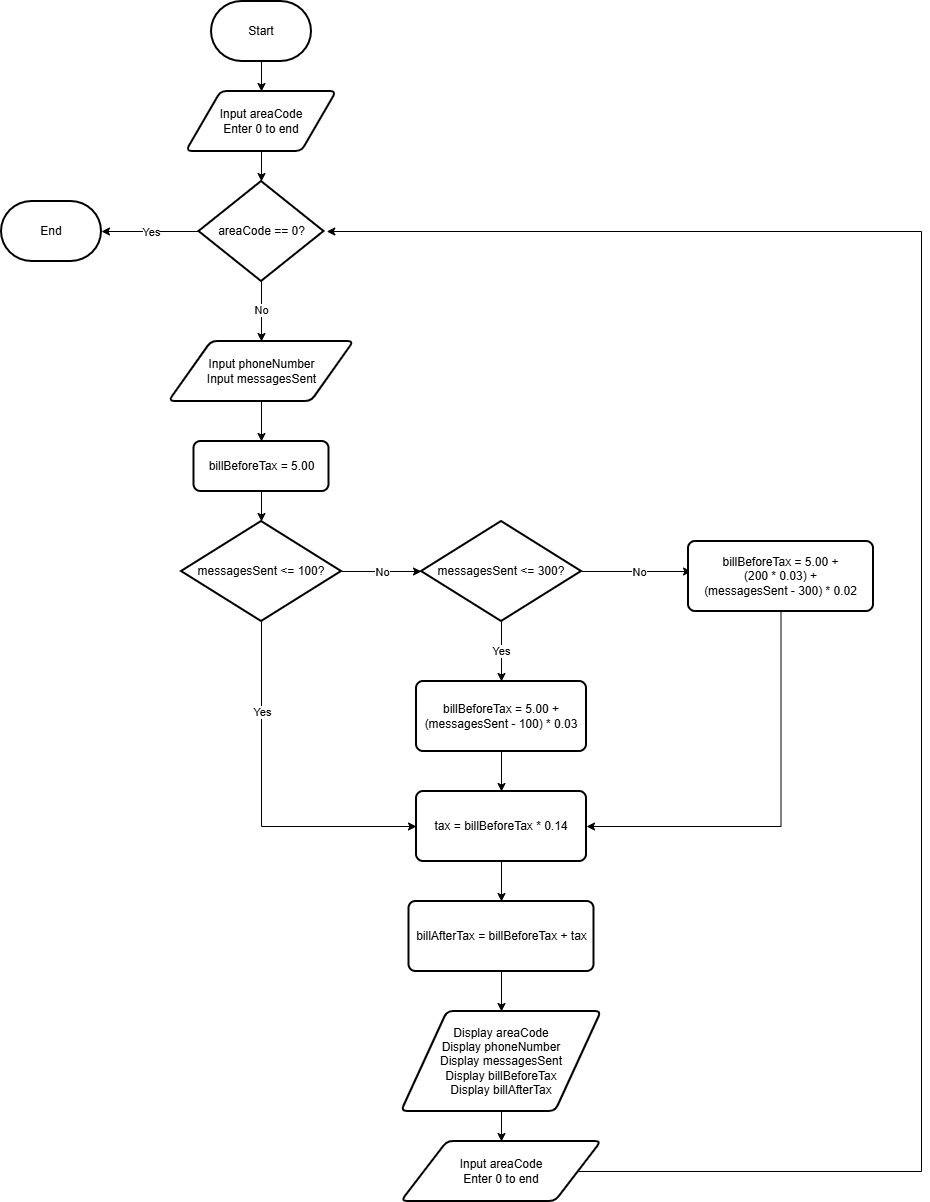

The diagram above was exported from draw.io. Its source (the exported page's mxGraphModel, read from the mxfile embedded in the PNG):
<mxGraphModel dx="1414" dy="777" grid="1" gridSize="10" guides="1" tooltips="1" connect="1" arrows="1" fold="1" page="1" pageScale="1" pageWidth="827" pageHeight="1169" math="0" shadow="0">
  <root>
    <mxCell id="0" />
    <mxCell id="1" parent="0" />
    <mxCell id="ZThTZ4x86K_qgIyuWaz_-3" edge="1" parent="1" source="ZThTZ4x86K_qgIyuWaz_-1" style="edgeStyle=orthogonalEdgeStyle;rounded=0;orthogonalLoop=1;jettySize=auto;html=1;exitX=0.5;exitY=1;exitDx=0;exitDy=0;exitPerimeter=0;" target="ZThTZ4x86K_qgIyuWaz_-2">
      <mxGeometry relative="1" as="geometry" />
    </mxCell>
    <mxCell id="ZThTZ4x86K_qgIyuWaz_-1" parent="1" style="strokeWidth=2;html=1;shape=mxgraph.flowchart.terminator;whiteSpace=wrap;" value="Start" vertex="1">
      <mxGeometry height="60" width="100" x="350" y="80" as="geometry" />
    </mxCell>
    <mxCell id="ZThTZ4x86K_qgIyuWaz_-5" edge="1" parent="1" source="ZThTZ4x86K_qgIyuWaz_-2" style="edgeStyle=orthogonalEdgeStyle;rounded=0;orthogonalLoop=1;jettySize=auto;html=1;exitX=0.5;exitY=1;exitDx=0;exitDy=0;entryX=0.5;entryY=0;entryDx=0;entryDy=0;entryPerimeter=0;" target="ZThTZ4x86K_qgIyuWaz_-4">
      <mxGeometry relative="1" as="geometry">
        <mxPoint x="400" y="250" as="targetPoint" />
      </mxGeometry>
    </mxCell>
    <mxCell id="ZThTZ4x86K_qgIyuWaz_-2" parent="1" style="shape=parallelogram;html=1;strokeWidth=2;perimeter=parallelogramPerimeter;whiteSpace=wrap;rounded=1;arcSize=12;size=0.23;" value="Input areaCode&lt;br/&gt;Enter 0 to end" vertex="1">
      <mxGeometry height="60" width="150" x="325" y="170" as="geometry" />
    </mxCell>
    <mxCell id="ZThTZ4x86K_qgIyuWaz_-6" edge="1" parent="1" source="ZThTZ4x86K_qgIyuWaz_-4" style="edgeStyle=orthogonalEdgeStyle;rounded=0;orthogonalLoop=1;jettySize=auto;html=1;exitX=0;exitY=0.5;exitDx=0;exitDy=0;exitPerimeter=0;">
      <mxGeometry relative="1" as="geometry">
        <mxPoint x="240" y="310" as="targetPoint" />
      </mxGeometry>
    </mxCell>
    <mxCell id="ZThTZ4x86K_qgIyuWaz_-7" connectable="0" parent="ZThTZ4x86K_qgIyuWaz_-6" style="edgeLabel;html=1;align=center;verticalAlign=middle;resizable=0;points=[];" value="Yes" vertex="1">
      <mxGeometry relative="1" x="-0.0051" y="-5" as="geometry">
        <mxPoint x="1" y="5" as="offset" />
      </mxGeometry>
    </mxCell>
    <mxCell id="ZThTZ4x86K_qgIyuWaz_-9" edge="1" parent="1" source="ZThTZ4x86K_qgIyuWaz_-4" style="edgeStyle=orthogonalEdgeStyle;rounded=0;orthogonalLoop=1;jettySize=auto;html=1;exitX=0.5;exitY=1;exitDx=0;exitDy=0;exitPerimeter=0;">
      <mxGeometry relative="1" as="geometry">
        <mxPoint x="400" y="420" as="targetPoint" />
      </mxGeometry>
    </mxCell>
    <mxCell id="ZThTZ4x86K_qgIyuWaz_-10" connectable="0" parent="ZThTZ4x86K_qgIyuWaz_-9" style="edgeLabel;html=1;align=center;verticalAlign=middle;resizable=0;points=[];" value="No" vertex="1">
      <mxGeometry relative="1" x="-0.0667" y="-1" as="geometry">
        <mxPoint as="offset" />
      </mxGeometry>
    </mxCell>
    <mxCell id="ZThTZ4x86K_qgIyuWaz_-4" parent="1" style="strokeWidth=2;html=1;shape=mxgraph.flowchart.decision;whiteSpace=wrap;" value="areaCode == 0?" vertex="1">
      <mxGeometry height="100" width="125" x="337.5" y="260" as="geometry" />
    </mxCell>
    <mxCell id="ZThTZ4x86K_qgIyuWaz_-8" parent="1" style="strokeWidth=2;html=1;shape=mxgraph.flowchart.terminator;whiteSpace=wrap;" value="End" vertex="1">
      <mxGeometry height="60" width="100" x="140" y="280" as="geometry" />
    </mxCell>
    <mxCell id="ZThTZ4x86K_qgIyuWaz_-13" edge="1" parent="1" source="ZThTZ4x86K_qgIyuWaz_-11" style="edgeStyle=orthogonalEdgeStyle;rounded=0;orthogonalLoop=1;jettySize=auto;html=1;exitX=0.5;exitY=1;exitDx=0;exitDy=0;entryX=0.5;entryY=0;entryDx=0;entryDy=0;" target="ZThTZ4x86K_qgIyuWaz_-12">
      <mxGeometry relative="1" as="geometry" />
    </mxCell>
    <mxCell id="ZThTZ4x86K_qgIyuWaz_-11" parent="1" style="shape=parallelogram;html=1;strokeWidth=2;perimeter=parallelogramPerimeter;whiteSpace=wrap;rounded=1;arcSize=12;size=0.23;" value="Input phoneNumber&lt;br/&gt;Input messagesSent" vertex="1">
      <mxGeometry height="60" width="185" x="307.5" y="420" as="geometry" />
    </mxCell>
    <mxCell id="ZThTZ4x86K_qgIyuWaz_-12" parent="1" style="rounded=1;whiteSpace=wrap;html=1;absoluteArcSize=1;arcSize=14;strokeWidth=2;" value="billBeforeTax = 5.00" vertex="1">
      <mxGeometry height="50" width="135" x="332.5" y="520" as="geometry" />
    </mxCell>
    <mxCell id="ZThTZ4x86K_qgIyuWaz_-16" edge="1" parent="1" source="ZThTZ4x86K_qgIyuWaz_-14" style="edgeStyle=orthogonalEdgeStyle;rounded=0;orthogonalLoop=1;jettySize=auto;html=1;exitX=1;exitY=0.5;exitDx=0;exitDy=0;exitPerimeter=0;">
      <mxGeometry relative="1" as="geometry">
        <mxPoint x="560" y="650" as="targetPoint" />
      </mxGeometry>
    </mxCell>
    <mxCell id="ZThTZ4x86K_qgIyuWaz_-17" connectable="0" parent="ZThTZ4x86K_qgIyuWaz_-16" style="edgeLabel;html=1;align=center;verticalAlign=middle;resizable=0;points=[];" value="No" vertex="1">
      <mxGeometry relative="1" as="geometry">
        <mxPoint as="offset" />
      </mxGeometry>
    </mxCell>
    <mxCell id="AtJSUxlPJl0Rfy3LfE5G-7" edge="1" parent="1" source="ZThTZ4x86K_qgIyuWaz_-14" style="edgeStyle=orthogonalEdgeStyle;rounded=0;orthogonalLoop=1;jettySize=auto;html=1;exitX=0.5;exitY=1;exitDx=0;exitDy=0;exitPerimeter=0;entryX=0;entryY=0.5;entryDx=0;entryDy=0;" target="AtJSUxlPJl0Rfy3LfE5G-1">
      <mxGeometry relative="1" x="-0.6111" as="geometry">
        <mxPoint x="400" y="840" as="targetPoint" />
      </mxGeometry>
    </mxCell>
    <mxCell id="AtJSUxlPJl0Rfy3LfE5G-8" connectable="0" parent="AtJSUxlPJl0Rfy3LfE5G-7" style="edgeLabel;html=1;align=center;verticalAlign=middle;resizable=0;points=[];" value="Yes" vertex="1">
      <mxGeometry relative="1" x="-0.6167" y="-1" as="geometry">
        <mxPoint x="1" y="21" as="offset" />
      </mxGeometry>
    </mxCell>
    <mxCell id="ZThTZ4x86K_qgIyuWaz_-14" parent="1" style="strokeWidth=2;html=1;shape=mxgraph.flowchart.decision;whiteSpace=wrap;" value="messagesSent &amp;lt;= 100?" vertex="1">
      <mxGeometry height="100" width="160" x="320" y="600" as="geometry" />
    </mxCell>
    <mxCell id="ZThTZ4x86K_qgIyuWaz_-15" edge="1" parent="1" source="ZThTZ4x86K_qgIyuWaz_-12" style="edgeStyle=orthogonalEdgeStyle;rounded=0;orthogonalLoop=1;jettySize=auto;html=1;exitX=0.5;exitY=1;exitDx=0;exitDy=0;entryX=0.5;entryY=0;entryDx=0;entryDy=0;entryPerimeter=0;" target="ZThTZ4x86K_qgIyuWaz_-14">
      <mxGeometry relative="1" as="geometry" />
    </mxCell>
    <mxCell id="ZThTZ4x86K_qgIyuWaz_-19" edge="1" parent="1" source="ZThTZ4x86K_qgIyuWaz_-18" style="edgeStyle=orthogonalEdgeStyle;rounded=0;orthogonalLoop=1;jettySize=auto;html=1;exitX=0.5;exitY=1;exitDx=0;exitDy=0;exitPerimeter=0;">
      <mxGeometry relative="1" as="geometry">
        <mxPoint x="640" y="760" as="targetPoint" />
      </mxGeometry>
    </mxCell>
    <mxCell id="ZThTZ4x86K_qgIyuWaz_-20" connectable="0" parent="ZThTZ4x86K_qgIyuWaz_-19" style="edgeLabel;html=1;align=center;verticalAlign=middle;resizable=0;points=[];" value="Yes" vertex="1">
      <mxGeometry relative="1" x="-0.0333" y="-1" as="geometry">
        <mxPoint as="offset" />
      </mxGeometry>
    </mxCell>
    <mxCell id="ZThTZ4x86K_qgIyuWaz_-22" edge="1" parent="1" source="ZThTZ4x86K_qgIyuWaz_-18" style="edgeStyle=orthogonalEdgeStyle;rounded=0;orthogonalLoop=1;jettySize=auto;html=1;exitX=1;exitY=0.5;exitDx=0;exitDy=0;exitPerimeter=0;">
      <mxGeometry relative="1" as="geometry">
        <mxPoint x="830" y="650" as="targetPoint" />
      </mxGeometry>
    </mxCell>
    <mxCell id="ZThTZ4x86K_qgIyuWaz_-23" connectable="0" parent="ZThTZ4x86K_qgIyuWaz_-22" style="edgeLabel;html=1;align=center;verticalAlign=middle;resizable=0;points=[];" value="No" vertex="1">
      <mxGeometry relative="1" x="0.0364" y="-2" as="geometry">
        <mxPoint y="-2" as="offset" />
      </mxGeometry>
    </mxCell>
    <mxCell id="ZThTZ4x86K_qgIyuWaz_-18" parent="1" style="strokeWidth=2;html=1;shape=mxgraph.flowchart.decision;whiteSpace=wrap;" value="messagesSent &amp;lt;= 300?" vertex="1">
      <mxGeometry height="100" width="160" x="560" y="600" as="geometry" />
    </mxCell>
    <mxCell id="AtJSUxlPJl0Rfy3LfE5G-2" edge="1" parent="1" source="ZThTZ4x86K_qgIyuWaz_-21" style="edgeStyle=orthogonalEdgeStyle;rounded=0;orthogonalLoop=1;jettySize=auto;html=1;exitX=0.5;exitY=1;exitDx=0;exitDy=0;entryX=0.5;entryY=0;entryDx=0;entryDy=0;" target="AtJSUxlPJl0Rfy3LfE5G-1">
      <mxGeometry relative="1" as="geometry" />
    </mxCell>
    <mxCell id="ZThTZ4x86K_qgIyuWaz_-21" parent="1" style="rounded=1;whiteSpace=wrap;html=1;absoluteArcSize=1;arcSize=14;strokeWidth=2;" value="billBeforeTax = 5.00 +&lt;br/&gt;(messagesSent - 100) * 0.03" vertex="1">
      <mxGeometry height="70" width="170" x="555" y="760" as="geometry" />
    </mxCell>
    <mxCell id="AtJSUxlPJl0Rfy3LfE5G-10" edge="1" parent="1" source="ZThTZ4x86K_qgIyuWaz_-24" style="edgeStyle=orthogonalEdgeStyle;rounded=0;orthogonalLoop=1;jettySize=auto;html=1;exitX=0.5;exitY=1;exitDx=0;exitDy=0;entryX=1;entryY=0.5;entryDx=0;entryDy=0;" target="AtJSUxlPJl0Rfy3LfE5G-1">
      <mxGeometry relative="1" as="geometry" />
    </mxCell>
    <mxCell id="ZThTZ4x86K_qgIyuWaz_-24" parent="1" style="rounded=1;whiteSpace=wrap;html=1;absoluteArcSize=1;arcSize=14;strokeWidth=2;" value="billBeforeTax = 5.00 +&lt;br/&gt;(200 * 0.03) +&lt;br/&gt;(messagesSent - 300) * 0.02" vertex="1">
      <mxGeometry height="70" width="185" x="827" y="620" as="geometry" />
    </mxCell>
    <mxCell id="AtJSUxlPJl0Rfy3LfE5G-5" edge="1" parent="1" source="AtJSUxlPJl0Rfy3LfE5G-1" style="edgeStyle=orthogonalEdgeStyle;rounded=0;orthogonalLoop=1;jettySize=auto;html=1;exitX=0.5;exitY=1;exitDx=0;exitDy=0;entryX=0.5;entryY=0;entryDx=0;entryDy=0;" target="AtJSUxlPJl0Rfy3LfE5G-3">
      <mxGeometry relative="1" as="geometry" />
    </mxCell>
    <mxCell id="AtJSUxlPJl0Rfy3LfE5G-1" parent="1" style="rounded=1;whiteSpace=wrap;html=1;absoluteArcSize=1;arcSize=14;strokeWidth=2;" value="tax = billBeforeTax * 0.14" vertex="1">
      <mxGeometry height="70" width="170" x="555" y="870" as="geometry" />
    </mxCell>
    <mxCell id="AtJSUxlPJl0Rfy3LfE5G-6" edge="1" parent="1" source="AtJSUxlPJl0Rfy3LfE5G-3" style="edgeStyle=orthogonalEdgeStyle;rounded=0;orthogonalLoop=1;jettySize=auto;html=1;exitX=0.5;exitY=1;exitDx=0;exitDy=0;entryX=0.5;entryY=0;entryDx=0;entryDy=0;" target="AtJSUxlPJl0Rfy3LfE5G-4">
      <mxGeometry relative="1" as="geometry" />
    </mxCell>
    <mxCell id="AtJSUxlPJl0Rfy3LfE5G-3" parent="1" style="rounded=1;whiteSpace=wrap;html=1;absoluteArcSize=1;arcSize=14;strokeWidth=2;" value="billAfterTax = billBeforeTax + tax" vertex="1">
      <mxGeometry height="70" width="185" x="547.5" y="980" as="geometry" />
    </mxCell>
    <mxCell id="AtJSUxlPJl0Rfy3LfE5G-12" edge="1" parent="1" source="AtJSUxlPJl0Rfy3LfE5G-4" style="edgeStyle=orthogonalEdgeStyle;rounded=0;orthogonalLoop=1;jettySize=auto;html=1;exitX=0.5;exitY=1;exitDx=0;exitDy=0;entryX=0.5;entryY=0;entryDx=0;entryDy=0;" target="AtJSUxlPJl0Rfy3LfE5G-11">
      <mxGeometry relative="1" as="geometry" />
    </mxCell>
    <mxCell id="AtJSUxlPJl0Rfy3LfE5G-4" parent="1" style="shape=parallelogram;html=1;strokeWidth=2;perimeter=parallelogramPerimeter;whiteSpace=wrap;rounded=1;arcSize=12;size=0.23;" value="Display areaCode&lt;br/&gt;Display phoneNumber&lt;br/&gt;Display messagesSent&lt;br/&gt;Display billBeforeTax&lt;br/&gt;Display billAfterTax" vertex="1">
      <mxGeometry height="100" width="200" x="540" y="1090" as="geometry" />
    </mxCell>
    <mxCell id="AtJSUxlPJl0Rfy3LfE5G-13" edge="1" parent="1" source="AtJSUxlPJl0Rfy3LfE5G-11" style="edgeStyle=orthogonalEdgeStyle;rounded=0;orthogonalLoop=1;jettySize=auto;html=1;exitX=1;exitY=0.5;exitDx=0;exitDy=0;">
      <mxGeometry relative="1" x="0.0651" as="geometry">
        <Array as="points">
          <mxPoint x="1060" y="1250" />
          <mxPoint x="1060" y="310" />
        </Array>
        <mxPoint x="465.25" y="310" as="targetPoint" />
      </mxGeometry>
    </mxCell>
    <mxCell id="AtJSUxlPJl0Rfy3LfE5G-11" parent="1" style="shape=parallelogram;html=1;strokeWidth=2;perimeter=parallelogramPerimeter;whiteSpace=wrap;rounded=1;arcSize=12;size=0.23;" value="Input areaCode&lt;br/&gt;Enter 0 to end" vertex="1">
      <mxGeometry height="60" width="200" x="540" y="1220" as="geometry" />
    </mxCell>
  </root>
</mxGraphModel>